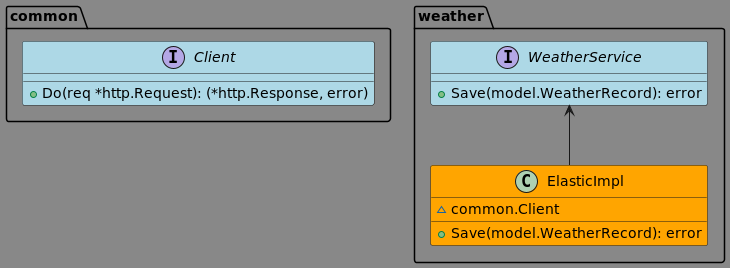

The diagram above was rendered by PlantUML. Its source (embedded in the PNG):
@startuml
'https://plantuml.com/class-diagram

skinparam {
    backgroundColor #888
    classBackgroundColor #Orange
}

interface common.Client #LightBlue {
    +Do(req *http.Request): (*http.Response, error)
}

interface weather.WeatherService #LightBlue {
    +Save(model.WeatherRecord): error
}

class weather.ElasticImpl {
    ~common.Client
    +Save(model.WeatherRecord): error
}

WeatherService <-- ElasticImpl


@enduml